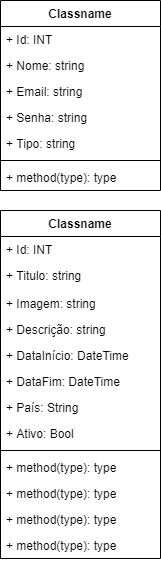

The diagram above was exported from draw.io. Its source (the exported page's mxGraphModel, read from the mxfile embedded in the PNG):
<mxGraphModel dx="1038" dy="580" grid="1" gridSize="10" guides="1" tooltips="1" connect="1" arrows="1" fold="1" page="1" pageScale="1" pageWidth="827" pageHeight="1169" math="0" shadow="0">
  <root>
    <mxCell id="kIWdfGWBDsGM7m5qlpuC-0" />
    <mxCell id="kIWdfGWBDsGM7m5qlpuC-1" parent="kIWdfGWBDsGM7m5qlpuC-0" />
    <mxCell id="kIWdfGWBDsGM7m5qlpuC-18" value="Classname" style="swimlane;fontStyle=1;align=center;verticalAlign=top;childLayout=stackLayout;horizontal=1;startSize=26;horizontalStack=0;resizeParent=1;resizeParentMax=0;resizeLast=0;collapsible=1;marginBottom=0;" vertex="1" parent="kIWdfGWBDsGM7m5qlpuC-1">
      <mxGeometry x="20" y="20" width="160" height="190" as="geometry" />
    </mxCell>
    <mxCell id="kIWdfGWBDsGM7m5qlpuC-19" value="+ Id: INT" style="text;strokeColor=none;fillColor=none;align=left;verticalAlign=top;spacingLeft=4;spacingRight=4;overflow=hidden;rotatable=0;points=[[0,0.5],[1,0.5]];portConstraint=eastwest;" vertex="1" parent="kIWdfGWBDsGM7m5qlpuC-18">
      <mxGeometry y="26" width="160" height="26" as="geometry" />
    </mxCell>
    <mxCell id="kIWdfGWBDsGM7m5qlpuC-22" value="+ Nome: string" style="text;strokeColor=none;fillColor=none;align=left;verticalAlign=top;spacingLeft=4;spacingRight=4;overflow=hidden;rotatable=0;points=[[0,0.5],[1,0.5]];portConstraint=eastwest;" vertex="1" parent="kIWdfGWBDsGM7m5qlpuC-18">
      <mxGeometry y="52" width="160" height="26" as="geometry" />
    </mxCell>
    <mxCell id="kIWdfGWBDsGM7m5qlpuC-23" value="+ Email: string" style="text;strokeColor=none;fillColor=none;align=left;verticalAlign=top;spacingLeft=4;spacingRight=4;overflow=hidden;rotatable=0;points=[[0,0.5],[1,0.5]];portConstraint=eastwest;" vertex="1" parent="kIWdfGWBDsGM7m5qlpuC-18">
      <mxGeometry y="78" width="160" height="26" as="geometry" />
    </mxCell>
    <mxCell id="kIWdfGWBDsGM7m5qlpuC-24" value="+ Senha: string" style="text;strokeColor=none;fillColor=none;align=left;verticalAlign=top;spacingLeft=4;spacingRight=4;overflow=hidden;rotatable=0;points=[[0,0.5],[1,0.5]];portConstraint=eastwest;" vertex="1" parent="kIWdfGWBDsGM7m5qlpuC-18">
      <mxGeometry y="104" width="160" height="26" as="geometry" />
    </mxCell>
    <mxCell id="kIWdfGWBDsGM7m5qlpuC-25" value="+ Tipo: string" style="text;strokeColor=none;fillColor=none;align=left;verticalAlign=top;spacingLeft=4;spacingRight=4;overflow=hidden;rotatable=0;points=[[0,0.5],[1,0.5]];portConstraint=eastwest;" vertex="1" parent="kIWdfGWBDsGM7m5qlpuC-18">
      <mxGeometry y="130" width="160" height="26" as="geometry" />
    </mxCell>
    <mxCell id="kIWdfGWBDsGM7m5qlpuC-20" value="" style="line;strokeWidth=1;fillColor=none;align=left;verticalAlign=middle;spacingTop=-1;spacingLeft=3;spacingRight=3;rotatable=0;labelPosition=right;points=[];portConstraint=eastwest;" vertex="1" parent="kIWdfGWBDsGM7m5qlpuC-18">
      <mxGeometry y="156" width="160" height="8" as="geometry" />
    </mxCell>
    <mxCell id="kIWdfGWBDsGM7m5qlpuC-21" value="+ method(type): type" style="text;strokeColor=none;fillColor=none;align=left;verticalAlign=top;spacingLeft=4;spacingRight=4;overflow=hidden;rotatable=0;points=[[0,0.5],[1,0.5]];portConstraint=eastwest;" vertex="1" parent="kIWdfGWBDsGM7m5qlpuC-18">
      <mxGeometry y="164" width="160" height="26" as="geometry" />
    </mxCell>
    <mxCell id="kIWdfGWBDsGM7m5qlpuC-26" value="Classname" style="swimlane;fontStyle=1;align=center;verticalAlign=top;childLayout=stackLayout;horizontal=1;startSize=26;horizontalStack=0;resizeParent=1;resizeParentMax=0;resizeLast=0;collapsible=1;marginBottom=0;" vertex="1" parent="kIWdfGWBDsGM7m5qlpuC-1">
      <mxGeometry x="20" y="230" width="160" height="348" as="geometry" />
    </mxCell>
    <mxCell id="kIWdfGWBDsGM7m5qlpuC-27" value="+ Id: INT" style="text;strokeColor=none;fillColor=none;align=left;verticalAlign=top;spacingLeft=4;spacingRight=4;overflow=hidden;rotatable=0;points=[[0,0.5],[1,0.5]];portConstraint=eastwest;" vertex="1" parent="kIWdfGWBDsGM7m5qlpuC-26">
      <mxGeometry y="26" width="160" height="26" as="geometry" />
    </mxCell>
    <mxCell id="kIWdfGWBDsGM7m5qlpuC-30" value="+ Titulo: string" style="text;strokeColor=none;fillColor=none;align=left;verticalAlign=top;spacingLeft=4;spacingRight=4;overflow=hidden;rotatable=0;points=[[0,0.5],[1,0.5]];portConstraint=eastwest;" vertex="1" parent="kIWdfGWBDsGM7m5qlpuC-26">
      <mxGeometry y="52" width="160" height="28" as="geometry" />
    </mxCell>
    <mxCell id="kIWdfGWBDsGM7m5qlpuC-31" value="+ Imagem: string" style="text;strokeColor=none;fillColor=none;align=left;verticalAlign=top;spacingLeft=4;spacingRight=4;overflow=hidden;rotatable=0;points=[[0,0.5],[1,0.5]];portConstraint=eastwest;" vertex="1" parent="kIWdfGWBDsGM7m5qlpuC-26">
      <mxGeometry y="80" width="160" height="26" as="geometry" />
    </mxCell>
    <mxCell id="kIWdfGWBDsGM7m5qlpuC-32" value="+ Descrição: string" style="text;strokeColor=none;fillColor=none;align=left;verticalAlign=top;spacingLeft=4;spacingRight=4;overflow=hidden;rotatable=0;points=[[0,0.5],[1,0.5]];portConstraint=eastwest;" vertex="1" parent="kIWdfGWBDsGM7m5qlpuC-26">
      <mxGeometry y="106" width="160" height="26" as="geometry" />
    </mxCell>
    <mxCell id="kIWdfGWBDsGM7m5qlpuC-33" value="+ DataInício: DateTime" style="text;strokeColor=none;fillColor=none;align=left;verticalAlign=top;spacingLeft=4;spacingRight=4;overflow=hidden;rotatable=0;points=[[0,0.5],[1,0.5]];portConstraint=eastwest;" vertex="1" parent="kIWdfGWBDsGM7m5qlpuC-26">
      <mxGeometry y="132" width="160" height="26" as="geometry" />
    </mxCell>
    <mxCell id="kIWdfGWBDsGM7m5qlpuC-34" value="+ DataFim: DateTime" style="text;strokeColor=none;fillColor=none;align=left;verticalAlign=top;spacingLeft=4;spacingRight=4;overflow=hidden;rotatable=0;points=[[0,0.5],[1,0.5]];portConstraint=eastwest;" vertex="1" parent="kIWdfGWBDsGM7m5qlpuC-26">
      <mxGeometry y="158" width="160" height="26" as="geometry" />
    </mxCell>
    <mxCell id="kIWdfGWBDsGM7m5qlpuC-35" value="+ País: String" style="text;strokeColor=none;fillColor=none;align=left;verticalAlign=top;spacingLeft=4;spacingRight=4;overflow=hidden;rotatable=0;points=[[0,0.5],[1,0.5]];portConstraint=eastwest;" vertex="1" parent="kIWdfGWBDsGM7m5qlpuC-26">
      <mxGeometry y="184" width="160" height="26" as="geometry" />
    </mxCell>
    <mxCell id="kIWdfGWBDsGM7m5qlpuC-36" value="+ Ativo: Bool" style="text;strokeColor=none;fillColor=none;align=left;verticalAlign=top;spacingLeft=4;spacingRight=4;overflow=hidden;rotatable=0;points=[[0,0.5],[1,0.5]];portConstraint=eastwest;" vertex="1" parent="kIWdfGWBDsGM7m5qlpuC-26">
      <mxGeometry y="210" width="160" height="26" as="geometry" />
    </mxCell>
    <mxCell id="kIWdfGWBDsGM7m5qlpuC-28" value="" style="line;strokeWidth=1;fillColor=none;align=left;verticalAlign=middle;spacingTop=-1;spacingLeft=3;spacingRight=3;rotatable=0;labelPosition=right;points=[];portConstraint=eastwest;" vertex="1" parent="kIWdfGWBDsGM7m5qlpuC-26">
      <mxGeometry y="236" width="160" height="8" as="geometry" />
    </mxCell>
    <mxCell id="kIWdfGWBDsGM7m5qlpuC-37" value="+ method(type): type" style="text;strokeColor=none;fillColor=none;align=left;verticalAlign=top;spacingLeft=4;spacingRight=4;overflow=hidden;rotatable=0;points=[[0,0.5],[1,0.5]];portConstraint=eastwest;" vertex="1" parent="kIWdfGWBDsGM7m5qlpuC-26">
      <mxGeometry y="244" width="160" height="26" as="geometry" />
    </mxCell>
    <mxCell id="kIWdfGWBDsGM7m5qlpuC-42" value="+ method(type): type" style="text;strokeColor=none;fillColor=none;align=left;verticalAlign=top;spacingLeft=4;spacingRight=4;overflow=hidden;rotatable=0;points=[[0,0.5],[1,0.5]];portConstraint=eastwest;" vertex="1" parent="kIWdfGWBDsGM7m5qlpuC-26">
      <mxGeometry y="270" width="160" height="26" as="geometry" />
    </mxCell>
    <mxCell id="kIWdfGWBDsGM7m5qlpuC-29" value="+ method(type): type" style="text;strokeColor=none;fillColor=none;align=left;verticalAlign=top;spacingLeft=4;spacingRight=4;overflow=hidden;rotatable=0;points=[[0,0.5],[1,0.5]];portConstraint=eastwest;" vertex="1" parent="kIWdfGWBDsGM7m5qlpuC-26">
      <mxGeometry y="296" width="160" height="26" as="geometry" />
    </mxCell>
    <mxCell id="kIWdfGWBDsGM7m5qlpuC-39" value="+ method(type): type" style="text;strokeColor=none;fillColor=none;align=left;verticalAlign=top;spacingLeft=4;spacingRight=4;overflow=hidden;rotatable=0;points=[[0,0.5],[1,0.5]];portConstraint=eastwest;" vertex="1" parent="kIWdfGWBDsGM7m5qlpuC-26">
      <mxGeometry y="322" width="160" height="26" as="geometry" />
    </mxCell>
  </root>
</mxGraphModel>